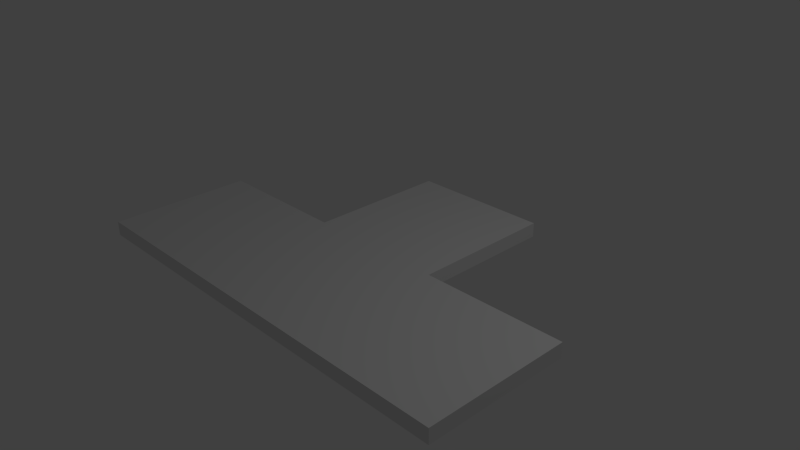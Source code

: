 # Source: roadTJunction01.blend  (saved by Blender 2.64.0; exported with 4.5.12 LTS)
import bpy
from mathutils import Matrix  # noqa: F401  (used for matrix-valued properties, if any)

bpy.ops.wm.read_factory_settings(use_empty=True)
scene = bpy.context.scene
scene.name = 'Scene'

# ---- collections
col_collection_1 = bpy.data.collections.new('Collection 1'); scene.collection.children.link(col_collection_1)

# ---- materials (node trees are filled in below, after node groups)
mat_material = bpy.data.materials.new('Material')
mat_material.alpha_threshold = 0.0
mat_material.use_transparent_shadow = False
mat_material.roughness = 0.5
mat_material.line_color = (0.0, 0.0, 0.0, 1.0)

# ---- material node trees

# ---- world
world_world = bpy.data.worlds.new('World'); scene.world = world_world
world_world.color = (0.05088, 0.05088, 0.05088)
world_world.use_sun_shadow = False
world_world.sun_shadow_jitter_overblur = 0.0
world_world.cycles.sampling_method = 'MANUAL'
world_world.cycles.sample_map_resolution = 256

# ---- cameras
cam_camera = bpy.data.cameras.new('Camera')
cam_camera.clip_end = 100.0
cam_camera.lens = 35.0
cam_camera.sensor_width = 32.0
cam_camera.sensor_height = 18.0
cam_camera.ortho_scale = 7.314
cam_camera.dof.focus_distance = 0.0
cam_camera.dof.aperture_fstop = 128.0

# ---- lights
light_lamp = bpy.data.lights.new('Lamp', 'POINT')
light_lamp.transmission_factor = 0.0
light_lamp.cutoff_distance = 30.0
light_lamp.energy = 100.0
light_lamp.shadow_buffer_clip_start = 1.001
light_lamp.shadow_soft_size = 1.0
light_lamp.shadow_maximum_resolution = 0.006
light_lamp.use_absolute_resolution = True
light_lamp.cycles.use_multiple_importance_sampling = False

# ---- meshes
me_cube = bpy.data.meshes.new('Cube')
me_cube.from_pydata([(1.0, 1.0, -1.0), (1.0, -1.0, -1.0), (-1.0, -1.0, -1.0), (-1.0, 1.0, -1.0), (1.0, 1.0, 1.0), (1.0, -1.0, 1.0), (-1.0, -1.0, 1.0), (-1.0, 1.0, 1.0), (1.0, -5.96e-08, -1.0), (1.788e-07, 1.0, -1.0), (1.0, 1.0, 0.0), (0.0, -1.0, -1.0), (1.0, -1.0, 0.0), (-1.0, 2.98e-07, -1.0), (-1.0, -1.0, 0.0), (-1.0, 1.0, 0.0), (1.0, -5.364e-07, 1.0), (2.384e-07, 1.0, 1.0), (-5.364e-07, -1.0, 1.0), (-1.0, 1.788e-07, 1.0), (5.96e-08, 1.192e-07, -1.0), (-1.49e-07, -1.788e-07, 1.0), (1.0, -2.98e-07, 0.0), (-2.98e-07, -1.0, 0.0), (-1.0, 2.384e-07, 0.0), (2.384e-07, 1.0, 0.0), (3.0, -1.0, -1.0), (3.0, -1.0, 1.0), (3.0, -2.012e-07, -1.0), (3.0, -1.0, 3.874e-05), (3.0, -6.78e-07, 1.0), (3.0, -4.396e-07, 3.874e-05), (-3.0, -1.0, -1.0), (-3.0, -1.0, 1.0), (-3.0, 4.172e-07, -1.0), (-3.0, -1.0, -2.384e-05), (-3.0, 2.98e-07, 1.0), (-3.0, 3.576e-07, -2.384e-05)], [], [(20, 11, 2, 13), (21, 19, 6, 18), (31, 28, 8, 22), (23, 18, 6, 14), (24, 19, 7, 15), (25, 9, 3, 15), (9, 20, 13, 3), (0, 8, 20, 9), (8, 1, 11, 20), (16, 21, 18, 5), (4, 17, 21, 16), (17, 7, 19, 21), (28, 26, 1, 8), (0, 10, 22, 8), (10, 4, 16, 22), (11, 23, 14, 2), (1, 12, 23, 11), (12, 5, 18, 23), (13, 24, 15, 3), (19, 24, 37, 36), (13, 2, 32, 34), (17, 25, 15, 7), (4, 10, 25, 17), (10, 0, 9, 25), (31, 30, 27, 29), (28, 31, 29, 26), (29, 27, 5, 12), (12, 1, 26, 29), (30, 31, 22, 16), (16, 5, 27, 30), (32, 35, 37, 34), (35, 33, 36, 37), (14, 6, 33, 35), (36, 33, 6, 19), (35, 32, 2, 14), (24, 13, 34, 37)])
me_cube.materials.append(mat_material)
me_cube.use_remesh_preserve_volume = False
me_cube.use_remesh_preserve_attributes = False
me_cube.use_mirror_vertex_groups = False
me_cube.update()

# ---- objects
ob_cube = bpy.data.objects.new('Cube', me_cube)
ob_lamp = bpy.data.objects.new('Lamp', light_lamp)
ob_camera = bpy.data.objects.new('Camera', cam_camera)

# ---- transforms, parenting, visibility, modifiers, constraints
ob_cube.location = (0.0, 0.0, 0.0)
ob_cube.scale = (1.0, 2.0, 0.1)
ob_cube.lock_rotations_4d = False
ob_cube.empty_display_type = 'ARROWS'
ob_cube.lineart.crease_threshold = 0.0
ob_lamp.location = (4.076, 1.005, 5.904)
ob_lamp.rotation_euler = (0.6503, 0.05522, 1.866)
ob_lamp.lock_rotations_4d = False
ob_lamp.empty_display_type = 'ARROWS'
ob_lamp.color = (0.0, 0.0, 0.0, 0.0)
ob_lamp.lineart.crease_threshold = 0.0
ob_camera.location = (7.481, -6.508, 5.344)
ob_camera.rotation_euler = (1.109, 0.01082, 0.8149)
ob_camera.lock_rotations_4d = False
ob_camera.empty_display_type = 'ARROWS'
ob_camera.color = (0.0, 0.0, 0.0, 0.0)
ob_camera.display_type = 'WIRE'
ob_camera.lineart.crease_threshold = 0.0

# ---- collection membership
col_collection_1.objects.link(ob_cube)
col_collection_1.objects.link(ob_lamp)
col_collection_1.objects.link(ob_camera)

# ---- scene / render settings (as saved in the file)
scene.camera = ob_camera
scene.frame_start = 1; scene.frame_end = 250; scene.frame_set(1)
scene.render.engine = 'BLENDER_EEVEE_NEXT'
scene.render.image_settings.color_mode = 'RGB'
scene.render.image_settings.compression = 90
scene.render.resolution_percentage = 50
scene.render.dither_intensity = 0.0
scene.render.bake_margin = 2
scene.render.bake_bias = 0.0
scene.cycles.use_denoising = False
scene.cycles.samples = 10
scene.cycles.sampling_pattern = 'TABULATED_SOBOL'
scene.cycles.light_sampling_threshold = 0.0
scene.cycles.use_adaptive_sampling = False
scene.cycles.use_light_tree = False
scene.cycles.blur_glossy = 0.0
scene.cycles.volume_bounces = 1
scene.cycles.pixel_filter_type = 'GAUSSIAN'
scene.cycles.sample_clamp_indirect = 0.0
scene.view_settings.view_transform = 'Standard'
bpy.context.view_layer.update()
